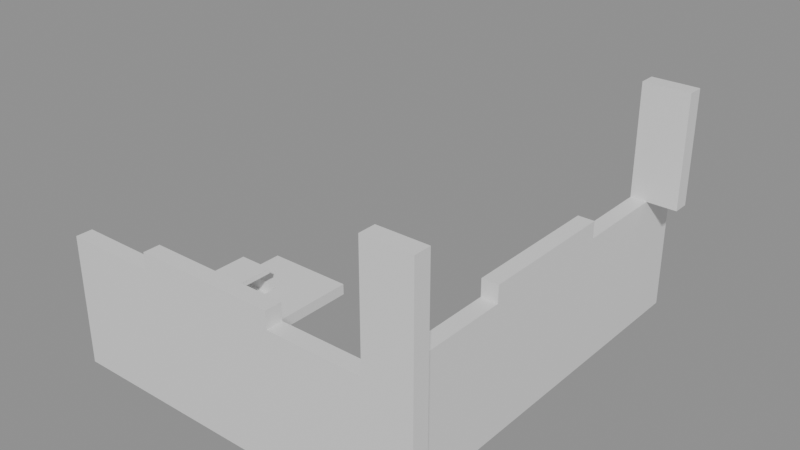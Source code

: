 # Source: building_lego.blend  (saved by Blender 5.0.119; exported with 4.5.12 LTS)
import bpy
from mathutils import Matrix  # noqa: F401  (used for matrix-valued properties, if any)

bpy.ops.wm.read_factory_settings(use_empty=True)
scene = bpy.context.scene
scene.name = 'Scene'

# ---- collections
col_01_paredes_externas = bpy.data.collections.new('01_Paredes_Externas'); scene.collection.children.link(col_01_paredes_externas)
col_03_pisos_escadas = bpy.data.collections.new('03_Pisos_Escadas'); scene.collection.children.link(col_03_pisos_escadas)
col_04_moveis_decoracoes = bpy.data.collections.new('04_Moveis_Decoracoes'); scene.collection.children.link(col_04_moveis_decoracoes)

# ---- materials (node trees are filled in below, after node groups)
mat_mat_parede_externa = bpy.data.materials.new('Mat_Parede_Externa')
mat_mat_pisos = bpy.data.materials.new('Mat_Pisos')
mat_mat_moveis = bpy.data.materials.new('Mat_Moveis')

# ---- material node trees
mat_mat_parede_externa.use_nodes = True; mat_mat_parede_externa.node_tree.nodes.clear()
_N = mat_mat_parede_externa.node_tree.nodes; _L = mat_mat_parede_externa.node_tree.links
n0 = _N.new('ShaderNodeBsdfPrincipled'); n0.name = 'BSDF - Pré-fundamentado'; n0.location = (-200, 100)
n1 = _N.new('ShaderNodeOutputMaterial'); n1.name = 'Saída de material'; n1.location = (200, 100)
_L.new(n0.outputs[0], n1.inputs[0])
n1.is_active_output = True
mat_mat_pisos.use_nodes = True; mat_mat_pisos.node_tree.nodes.clear()
_N = mat_mat_pisos.node_tree.nodes; _L = mat_mat_pisos.node_tree.links
n0 = _N.new('ShaderNodeBsdfPrincipled'); n0.name = 'BSDF - Pré-fundamentado'; n0.location = (-200, 100)
n1 = _N.new('ShaderNodeOutputMaterial'); n1.name = 'Saída de material'; n1.location = (200, 100)
_L.new(n0.outputs[0], n1.inputs[0])
n1.is_active_output = True
mat_mat_moveis.use_nodes = True; mat_mat_moveis.node_tree.nodes.clear()
_N = mat_mat_moveis.node_tree.nodes; _L = mat_mat_moveis.node_tree.links
n0 = _N.new('ShaderNodeBsdfPrincipled'); n0.name = 'BSDF - Pré-fundamentado'; n0.location = (-200, 100)
n1 = _N.new('ShaderNodeOutputMaterial'); n1.name = 'Saída de material'; n1.location = (200, 100)
_L.new(n0.outputs[0], n1.inputs[0])
n1.is_active_output = True

# ---- meshes
me_bloco_stone_wall_1232_3631_z10 = bpy.data.meshes.new('Bloco_stone_wall_1232_3631_z10')
me_bloco_stone_wall_1232_3631_z10.from_pydata([(-0.5, -0.175, -1.2), (0.5, -0.175, -1.2), (0.5, 0.175, -1.2), (-0.5, 0.175, -1.2), (-0.5, -0.175, 1.2), (0.5, -0.175, 1.2), (0.5, 0.175, 1.2), (-0.5, 0.175, 1.2)], [], [(0, 1, 2, 3), (4, 7, 6, 5), (0, 4, 5, 1), (2, 6, 7, 3), (0, 3, 7, 4), (1, 5, 6, 2)])
me_bloco_stone_wall_1232_3631_z10.materials.append(mat_mat_parede_externa)
me_bloco_stone_wall_1232_3631_z10.update()
me_bloco_stone_wall_1232_3631_z30 = bpy.data.meshes.new('Bloco_stone_wall_1232_3631_z30')
me_bloco_stone_wall_1232_3631_z30.from_pydata([(-0.5, -0.175, -0.18), (0.5, -0.175, -0.18), (0.5, 0.175, -0.18), (-0.5, 0.175, -0.18), (-0.5, -0.175, 0.18), (0.5, -0.175, 0.18), (0.5, 0.175, 0.18), (-0.5, 0.175, 0.18)], [], [(0, 1, 2, 3), (4, 7, 6, 5), (0, 4, 5, 1), (2, 6, 7, 3), (0, 3, 7, 4), (1, 5, 6, 2)])
me_bloco_stone_wall_1232_3631_z30.materials.append(mat_mat_parede_externa)
me_bloco_stone_wall_1232_3631_z30.update()
me_bloco_stone_wall_1233_3631_z10 = bpy.data.meshes.new('Bloco_stone_wall_1233_3631_z10')
me_bloco_stone_wall_1233_3631_z10.from_pydata([(-0.5, -0.175, -1.2), (0.5, -0.175, -1.2), (0.5, 0.175, -1.2), (-0.5, 0.175, -1.2), (-0.5, -0.175, 1.2), (0.5, -0.175, 1.2), (0.5, 0.175, 1.2), (-0.5, 0.175, 1.2)], [], [(0, 1, 2, 3), (4, 7, 6, 5), (0, 4, 5, 1), (2, 6, 7, 3), (0, 3, 7, 4), (1, 5, 6, 2)])
me_bloco_stone_wall_1233_3631_z10.materials.append(mat_mat_parede_externa)
me_bloco_stone_wall_1233_3631_z10.update()
me_bloco_stone_wall_1233_3631_z30 = bpy.data.meshes.new('Bloco_stone_wall_1233_3631_z30')
me_bloco_stone_wall_1233_3631_z30.from_pydata([(-0.5, -0.175, -0.18), (0.5, -0.175, -0.18), (0.5, 0.175, -0.18), (-0.5, 0.175, -0.18), (-0.5, -0.175, 0.18), (0.5, -0.175, 0.18), (0.5, 0.175, 0.18), (-0.5, 0.175, 0.18)], [], [(0, 1, 2, 3), (4, 7, 6, 5), (0, 4, 5, 1), (2, 6, 7, 3), (0, 3, 7, 4), (1, 5, 6, 2)])
me_bloco_stone_wall_1233_3631_z30.materials.append(mat_mat_parede_externa)
me_bloco_stone_wall_1233_3631_z30.update()
me_bloco_stone_wall_1234_3631_z10 = bpy.data.meshes.new('Bloco_stone_wall_1234_3631_z10')
me_bloco_stone_wall_1234_3631_z10.from_pydata([(-0.5, -0.175, -1.2), (0.5, -0.175, -1.2), (0.5, 0.175, -1.2), (-0.5, 0.175, -1.2), (-0.5, -0.175, 1.2), (0.5, -0.175, 1.2), (0.5, 0.175, 1.2), (-0.5, 0.175, 1.2)], [], [(0, 1, 2, 3), (4, 7, 6, 5), (0, 4, 5, 1), (2, 6, 7, 3), (0, 3, 7, 4), (1, 5, 6, 2)])
me_bloco_stone_wall_1234_3631_z10.materials.append(mat_mat_parede_externa)
me_bloco_stone_wall_1234_3631_z10.update()
me_bloco_stone_wall_1234_3631_z30 = bpy.data.meshes.new('Bloco_stone_wall_1234_3631_z30')
me_bloco_stone_wall_1234_3631_z30.from_pydata([(-0.5, -0.175, -0.18), (0.5, -0.175, -0.18), (0.5, 0.175, -0.18), (-0.5, 0.175, -0.18), (-0.5, -0.175, 0.18), (0.5, -0.175, 0.18), (0.5, 0.175, 0.18), (-0.5, 0.175, 0.18)], [], [(0, 1, 2, 3), (4, 7, 6, 5), (0, 4, 5, 1), (2, 6, 7, 3), (0, 3, 7, 4), (1, 5, 6, 2)])
me_bloco_stone_wall_1234_3631_z30.materials.append(mat_mat_parede_externa)
me_bloco_stone_wall_1234_3631_z30.update()
me_bloco_stone_arch_1234_3631_z33 = bpy.data.meshes.new('Bloco_stone_arch_1234_3631_z33')
me_bloco_stone_arch_1234_3631_z33.from_pydata([(-0.5, -0.175, -0.18), (0.5, -0.175, -0.18), (0.5, 0.175, -0.18), (-0.5, 0.175, -0.18), (-0.5, -0.175, 0.18), (0.5, -0.175, 0.18), (0.5, 0.175, 0.18), (-0.5, 0.175, 0.18)], [], [(0, 1, 2, 3), (4, 7, 6, 5), (0, 4, 5, 1), (2, 6, 7, 3), (0, 3, 7, 4), (1, 5, 6, 2)])
me_bloco_stone_arch_1234_3631_z33.materials.append(mat_mat_parede_externa)
me_bloco_stone_arch_1234_3631_z33.update()
me_bloco_stone_wall_1235_3631_z10 = bpy.data.meshes.new('Bloco_stone_wall_1235_3631_z10')
me_bloco_stone_wall_1235_3631_z10.from_pydata([(-0.5, -0.175, -1.2), (0.5, -0.175, -1.2), (0.5, 0.175, -1.2), (-0.5, 0.175, -1.2), (-0.5, -0.175, 1.2), (0.5, -0.175, 1.2), (0.5, 0.175, 1.2), (-0.5, 0.175, 1.2)], [], [(0, 1, 2, 3), (4, 7, 6, 5), (0, 4, 5, 1), (2, 6, 7, 3), (0, 3, 7, 4), (1, 5, 6, 2)])
me_bloco_stone_wall_1235_3631_z10.materials.append(mat_mat_parede_externa)
me_bloco_stone_wall_1235_3631_z10.update()
me_bloco_stone_wall_1235_3631_z30 = bpy.data.meshes.new('Bloco_stone_wall_1235_3631_z30')
me_bloco_stone_wall_1235_3631_z30.from_pydata([(-0.5, -0.175, -0.18), (0.5, -0.175, -0.18), (0.5, 0.175, -0.18), (-0.5, 0.175, -0.18), (-0.5, -0.175, 0.18), (0.5, -0.175, 0.18), (0.5, 0.175, 0.18), (-0.5, 0.175, 0.18)], [], [(0, 1, 2, 3), (4, 7, 6, 5), (0, 4, 5, 1), (2, 6, 7, 3), (0, 3, 7, 4), (1, 5, 6, 2)])
me_bloco_stone_wall_1235_3631_z30.materials.append(mat_mat_parede_externa)
me_bloco_stone_wall_1235_3631_z30.update()
me_bloco_stone_wall_1235_3631_z33 = bpy.data.meshes.new('Bloco_stone_wall_1235_3631_z33')
me_bloco_stone_wall_1235_3631_z33.from_pydata([(-0.5, -0.175, -0.18), (0.5, -0.175, -0.18), (0.5, 0.175, -0.18), (-0.5, 0.175, -0.18), (-0.5, -0.175, 0.18), (0.5, -0.175, 0.18), (0.5, 0.175, 0.18), (-0.5, 0.175, 0.18)], [], [(0, 1, 2, 3), (4, 7, 6, 5), (0, 4, 5, 1), (2, 6, 7, 3), (0, 3, 7, 4), (1, 5, 6, 2)])
me_bloco_stone_wall_1235_3631_z33.materials.append(mat_mat_parede_externa)
me_bloco_stone_wall_1235_3631_z33.update()
me_bloco_stone_wall_1236_3631_z10 = bpy.data.meshes.new('Bloco_stone_wall_1236_3631_z10')
me_bloco_stone_wall_1236_3631_z10.from_pydata([(-0.5, -0.175, -1.2), (0.5, -0.175, -1.2), (0.5, 0.175, -1.2), (-0.5, 0.175, -1.2), (-0.5, -0.175, 1.2), (0.5, -0.175, 1.2), (0.5, 0.175, 1.2), (-0.5, 0.175, 1.2)], [], [(0, 1, 2, 3), (4, 7, 6, 5), (0, 4, 5, 1), (2, 6, 7, 3), (0, 3, 7, 4), (1, 5, 6, 2)])
me_bloco_stone_wall_1236_3631_z10.materials.append(mat_mat_parede_externa)
me_bloco_stone_wall_1236_3631_z10.update()
me_bloco_stone_wall_1236_3631_z30 = bpy.data.meshes.new('Bloco_stone_wall_1236_3631_z30')
me_bloco_stone_wall_1236_3631_z30.from_pydata([(-0.5, -0.175, -0.18), (0.5, -0.175, -0.18), (0.5, 0.175, -0.18), (-0.5, 0.175, -0.18), (-0.5, -0.175, 0.18), (0.5, -0.175, 0.18), (0.5, 0.175, 0.18), (-0.5, 0.175, 0.18)], [], [(0, 1, 2, 3), (4, 7, 6, 5), (0, 4, 5, 1), (2, 6, 7, 3), (0, 3, 7, 4), (1, 5, 6, 2)])
me_bloco_stone_wall_1236_3631_z30.materials.append(mat_mat_parede_externa)
me_bloco_stone_wall_1236_3631_z30.update()
me_bloco_stone_arch_1236_3631_z33 = bpy.data.meshes.new('Bloco_stone_arch_1236_3631_z33')
me_bloco_stone_arch_1236_3631_z33.from_pydata([(-0.5, -0.175, -0.18), (0.5, -0.175, -0.18), (0.5, 0.175, -0.18), (-0.5, 0.175, -0.18), (-0.5, -0.175, 0.18), (0.5, -0.175, 0.18), (0.5, 0.175, 0.18), (-0.5, 0.175, 0.18)], [], [(0, 1, 2, 3), (4, 7, 6, 5), (0, 4, 5, 1), (2, 6, 7, 3), (0, 3, 7, 4), (1, 5, 6, 2)])
me_bloco_stone_arch_1236_3631_z33.materials.append(mat_mat_parede_externa)
me_bloco_stone_arch_1236_3631_z33.update()
me_bloco_stone_wall_1237_3631_z10 = bpy.data.meshes.new('Bloco_stone_wall_1237_3631_z10')
me_bloco_stone_wall_1237_3631_z10.from_pydata([(-0.5, -0.175, -1.2), (0.5, -0.175, -1.2), (0.5, 0.175, -1.2), (-0.5, 0.175, -1.2), (-0.5, -0.175, 1.2), (0.5, -0.175, 1.2), (0.5, 0.175, 1.2), (-0.5, 0.175, 1.2)], [], [(0, 1, 2, 3), (4, 7, 6, 5), (0, 4, 5, 1), (2, 6, 7, 3), (0, 3, 7, 4), (1, 5, 6, 2)])
me_bloco_stone_wall_1237_3631_z10.materials.append(mat_mat_parede_externa)
me_bloco_stone_wall_1237_3631_z10.update()
me_bloco_stone_wall_1237_3631_z30 = bpy.data.meshes.new('Bloco_stone_wall_1237_3631_z30')
me_bloco_stone_wall_1237_3631_z30.from_pydata([(-0.5, -0.175, -0.18), (0.5, -0.175, -0.18), (0.5, 0.175, -0.18), (-0.5, 0.175, -0.18), (-0.5, -0.175, 0.18), (0.5, -0.175, 0.18), (0.5, 0.175, 0.18), (-0.5, 0.175, 0.18)], [], [(0, 1, 2, 3), (4, 7, 6, 5), (0, 4, 5, 1), (2, 6, 7, 3), (0, 3, 7, 4), (1, 5, 6, 2)])
me_bloco_stone_wall_1237_3631_z30.materials.append(mat_mat_parede_externa)
me_bloco_stone_wall_1237_3631_z30.update()
me_bloco_stone_wall_1238_3631_z10 = bpy.data.meshes.new('Bloco_stone_wall_1238_3631_z10')
me_bloco_stone_wall_1238_3631_z10.from_pydata([(-0.5, -0.175, -1.2), (0.5, -0.175, -1.2), (0.5, 0.175, -1.2), (-0.5, 0.175, -1.2), (-0.5, -0.175, 1.2), (0.5, -0.175, 1.2), (0.5, 0.175, 1.2), (-0.5, 0.175, 1.2)], [], [(0, 1, 2, 3), (4, 7, 6, 5), (0, 4, 5, 1), (2, 6, 7, 3), (0, 3, 7, 4), (1, 5, 6, 2)])
me_bloco_stone_wall_1238_3631_z10.materials.append(mat_mat_parede_externa)
me_bloco_stone_wall_1238_3631_z10.update()
me_bloco_stone_wall_1238_3631_z30 = bpy.data.meshes.new('Bloco_stone_wall_1238_3631_z30')
me_bloco_stone_wall_1238_3631_z30.from_pydata([(-0.5, -0.175, -0.18), (0.5, -0.175, -0.18), (0.5, 0.175, -0.18), (-0.5, 0.175, -0.18), (-0.5, -0.175, 0.18), (0.5, -0.175, 0.18), (0.5, 0.175, 0.18), (-0.5, 0.175, 0.18)], [], [(0, 1, 2, 3), (4, 7, 6, 5), (0, 4, 5, 1), (2, 6, 7, 3), (0, 3, 7, 4), (1, 5, 6, 2)])
me_bloco_stone_wall_1238_3631_z30.materials.append(mat_mat_parede_externa)
me_bloco_stone_wall_1238_3631_z30.update()
me_bloco_stone_wall_1239_3631_z10 = bpy.data.meshes.new('Bloco_stone_wall_1239_3631_z10')
me_bloco_stone_wall_1239_3631_z10.from_pydata([(-0.5, -0.175, -1.2), (0.5, -0.175, -1.2), (0.5, 0.175, -1.2), (-0.5, 0.175, -1.2), (-0.5, -0.175, 1.2), (0.5, -0.175, 1.2), (0.5, 0.175, 1.2), (-0.5, 0.175, 1.2)], [], [(0, 1, 2, 3), (4, 7, 6, 5), (0, 4, 5, 1), (2, 6, 7, 3), (0, 3, 7, 4), (1, 5, 6, 2)])
me_bloco_stone_wall_1239_3631_z10.materials.append(mat_mat_parede_externa)
me_bloco_stone_wall_1239_3631_z10.update()
me_bloco_stone_wall_1239_3631_z30 = bpy.data.meshes.new('Bloco_stone_wall_1239_3631_z30')
me_bloco_stone_wall_1239_3631_z30.from_pydata([(-0.5, -0.175, -0.18), (0.5, -0.175, -0.18), (0.5, 0.175, -0.18), (-0.5, 0.175, -0.18), (-0.5, -0.175, 0.18), (0.5, -0.175, 0.18), (0.5, 0.175, 0.18), (-0.5, 0.175, 0.18)], [], [(0, 1, 2, 3), (4, 7, 6, 5), (0, 4, 5, 1), (2, 6, 7, 3), (0, 3, 7, 4), (1, 5, 6, 2)])
me_bloco_stone_wall_1239_3631_z30.materials.append(mat_mat_parede_externa)
me_bloco_stone_wall_1239_3631_z30.update()
me_bloco_stone_pillar_1239_3631_z33 = bpy.data.meshes.new('Bloco_stone_pillar_1239_3631_z33')
me_bloco_stone_pillar_1239_3631_z33.from_pydata([(-0.5, -0.175, -1.2), (0.5, -0.175, -1.2), (0.5, 0.175, -1.2), (-0.5, 0.175, -1.2), (-0.5, -0.175, 1.2), (0.5, -0.175, 1.2), (0.5, 0.175, 1.2), (-0.5, 0.175, 1.2)], [], [(0, 1, 2, 3), (4, 7, 6, 5), (0, 4, 5, 1), (2, 6, 7, 3), (0, 3, 7, 4), (1, 5, 6, 2)])
me_bloco_stone_pillar_1239_3631_z33.materials.append(mat_mat_parede_externa)
me_bloco_stone_pillar_1239_3631_z33.update()
me_bloco_stone_pillar_1239_3639_z33 = bpy.data.meshes.new('Bloco_stone_pillar_1239_3639_z33')
me_bloco_stone_pillar_1239_3639_z33.from_pydata([(-0.5, -0.175, -1.2), (0.5, -0.175, -1.2), (0.5, 0.175, -1.2), (-0.5, 0.175, -1.2), (-0.5, -0.175, 1.2), (0.5, -0.175, 1.2), (0.5, 0.175, 1.2), (-0.5, 0.175, 1.2)], [], [(0, 1, 2, 3), (4, 7, 6, 5), (0, 4, 5, 1), (2, 6, 7, 3), (0, 3, 7, 4), (1, 5, 6, 2)])
me_bloco_stone_pillar_1239_3639_z33.materials.append(mat_mat_parede_externa)
me_bloco_stone_pillar_1239_3639_z33.update()
me_bloco_stone_wall_1239_3632_z10 = bpy.data.meshes.new('Bloco_stone_wall_1239_3632_z10')
me_bloco_stone_wall_1239_3632_z10.from_pydata([(-0.175, -0.5, -1.2), (0.175, -0.5, -1.2), (0.175, 0.5, -1.2), (-0.175, 0.5, -1.2), (-0.175, -0.5, 1.2), (0.175, -0.5, 1.2), (0.175, 0.5, 1.2), (-0.175, 0.5, 1.2)], [], [(0, 1, 2, 3), (4, 7, 6, 5), (0, 4, 5, 1), (2, 6, 7, 3), (0, 3, 7, 4), (1, 5, 6, 2)])
me_bloco_stone_wall_1239_3632_z10.materials.append(mat_mat_parede_externa)
me_bloco_stone_wall_1239_3632_z10.update()
me_bloco_stone_wall_1239_3632_z30 = bpy.data.meshes.new('Bloco_stone_wall_1239_3632_z30')
me_bloco_stone_wall_1239_3632_z30.from_pydata([(-0.175, -0.5, -0.18), (0.175, -0.5, -0.18), (0.175, 0.5, -0.18), (-0.175, 0.5, -0.18), (-0.175, -0.5, 0.18), (0.175, -0.5, 0.18), (0.175, 0.5, 0.18), (-0.175, 0.5, 0.18)], [], [(0, 1, 2, 3), (4, 7, 6, 5), (0, 4, 5, 1), (2, 6, 7, 3), (0, 3, 7, 4), (1, 5, 6, 2)])
me_bloco_stone_wall_1239_3632_z30.materials.append(mat_mat_parede_externa)
me_bloco_stone_wall_1239_3632_z30.update()
me_bloco_stone_wall_1239_3633_z10 = bpy.data.meshes.new('Bloco_stone_wall_1239_3633_z10')
me_bloco_stone_wall_1239_3633_z10.from_pydata([(-0.175, -0.5, -1.2), (0.175, -0.5, -1.2), (0.175, 0.5, -1.2), (-0.175, 0.5, -1.2), (-0.175, -0.5, 1.2), (0.175, -0.5, 1.2), (0.175, 0.5, 1.2), (-0.175, 0.5, 1.2)], [], [(0, 1, 2, 3), (4, 7, 6, 5), (0, 4, 5, 1), (2, 6, 7, 3), (0, 3, 7, 4), (1, 5, 6, 2)])
me_bloco_stone_wall_1239_3633_z10.materials.append(mat_mat_parede_externa)
me_bloco_stone_wall_1239_3633_z10.update()
me_bloco_stone_wall_1239_3633_z30 = bpy.data.meshes.new('Bloco_stone_wall_1239_3633_z30')
me_bloco_stone_wall_1239_3633_z30.from_pydata([(-0.175, -0.5, -0.18), (0.175, -0.5, -0.18), (0.175, 0.5, -0.18), (-0.175, 0.5, -0.18), (-0.175, -0.5, 0.18), (0.175, -0.5, 0.18), (0.175, 0.5, 0.18), (-0.175, 0.5, 0.18)], [], [(0, 1, 2, 3), (4, 7, 6, 5), (0, 4, 5, 1), (2, 6, 7, 3), (0, 3, 7, 4), (1, 5, 6, 2)])
me_bloco_stone_wall_1239_3633_z30.materials.append(mat_mat_parede_externa)
me_bloco_stone_wall_1239_3633_z30.update()
me_bloco_stone_wall_1239_3634_z10 = bpy.data.meshes.new('Bloco_stone_wall_1239_3634_z10')
me_bloco_stone_wall_1239_3634_z10.from_pydata([(-0.175, -0.5, -1.2), (0.175, -0.5, -1.2), (0.175, 0.5, -1.2), (-0.175, 0.5, -1.2), (-0.175, -0.5, 1.2), (0.175, -0.5, 1.2), (0.175, 0.5, 1.2), (-0.175, 0.5, 1.2)], [], [(0, 1, 2, 3), (4, 7, 6, 5), (0, 4, 5, 1), (2, 6, 7, 3), (0, 3, 7, 4), (1, 5, 6, 2)])
me_bloco_stone_wall_1239_3634_z10.materials.append(mat_mat_parede_externa)
me_bloco_stone_wall_1239_3634_z10.update()
me_bloco_stone_wall_1239_3634_z30 = bpy.data.meshes.new('Bloco_stone_wall_1239_3634_z30')
me_bloco_stone_wall_1239_3634_z30.from_pydata([(-0.175, -0.5, -0.18), (0.175, -0.5, -0.18), (0.175, 0.5, -0.18), (-0.175, 0.5, -0.18), (-0.175, -0.5, 0.18), (0.175, -0.5, 0.18), (0.175, 0.5, 0.18), (-0.175, 0.5, 0.18)], [], [(0, 1, 2, 3), (4, 7, 6, 5), (0, 4, 5, 1), (2, 6, 7, 3), (0, 3, 7, 4), (1, 5, 6, 2)])
me_bloco_stone_wall_1239_3634_z30.materials.append(mat_mat_parede_externa)
me_bloco_stone_wall_1239_3634_z30.update()
me_bloco_stone_arch_1239_3634_z33 = bpy.data.meshes.new('Bloco_stone_arch_1239_3634_z33')
me_bloco_stone_arch_1239_3634_z33.from_pydata([(-0.175, -0.5, -0.18), (0.175, -0.5, -0.18), (0.175, 0.5, -0.18), (-0.175, 0.5, -0.18), (-0.175, -0.5, 0.18), (0.175, -0.5, 0.18), (0.175, 0.5, 0.18), (-0.175, 0.5, 0.18)], [], [(0, 1, 2, 3), (4, 7, 6, 5), (0, 4, 5, 1), (2, 6, 7, 3), (0, 3, 7, 4), (1, 5, 6, 2)])
me_bloco_stone_arch_1239_3634_z33.materials.append(mat_mat_parede_externa)
me_bloco_stone_arch_1239_3634_z33.update()
me_bloco_stone_wall_1239_3635_z10 = bpy.data.meshes.new('Bloco_stone_wall_1239_3635_z10')
me_bloco_stone_wall_1239_3635_z10.from_pydata([(-0.175, -0.5, -1.2), (0.175, -0.5, -1.2), (0.175, 0.5, -1.2), (-0.175, 0.5, -1.2), (-0.175, -0.5, 1.2), (0.175, -0.5, 1.2), (0.175, 0.5, 1.2), (-0.175, 0.5, 1.2)], [], [(0, 1, 2, 3), (4, 7, 6, 5), (0, 4, 5, 1), (2, 6, 7, 3), (0, 3, 7, 4), (1, 5, 6, 2)])
me_bloco_stone_wall_1239_3635_z10.materials.append(mat_mat_parede_externa)
me_bloco_stone_wall_1239_3635_z10.update()
me_bloco_stone_wall_1239_3635_z30 = bpy.data.meshes.new('Bloco_stone_wall_1239_3635_z30')
me_bloco_stone_wall_1239_3635_z30.from_pydata([(-0.175, -0.5, -0.18), (0.175, -0.5, -0.18), (0.175, 0.5, -0.18), (-0.175, 0.5, -0.18), (-0.175, -0.5, 0.18), (0.175, -0.5, 0.18), (0.175, 0.5, 0.18), (-0.175, 0.5, 0.18)], [], [(0, 1, 2, 3), (4, 7, 6, 5), (0, 4, 5, 1), (2, 6, 7, 3), (0, 3, 7, 4), (1, 5, 6, 2)])
me_bloco_stone_wall_1239_3635_z30.materials.append(mat_mat_parede_externa)
me_bloco_stone_wall_1239_3635_z30.update()
me_bloco_stone_wall_1239_3635_z33 = bpy.data.meshes.new('Bloco_stone_wall_1239_3635_z33')
me_bloco_stone_wall_1239_3635_z33.from_pydata([(-0.175, -0.5, -0.18), (0.175, -0.5, -0.18), (0.175, 0.5, -0.18), (-0.175, 0.5, -0.18), (-0.175, -0.5, 0.18), (0.175, -0.5, 0.18), (0.175, 0.5, 0.18), (-0.175, 0.5, 0.18)], [], [(0, 1, 2, 3), (4, 7, 6, 5), (0, 4, 5, 1), (2, 6, 7, 3), (0, 3, 7, 4), (1, 5, 6, 2)])
me_bloco_stone_wall_1239_3635_z33.materials.append(mat_mat_parede_externa)
me_bloco_stone_wall_1239_3635_z33.update()
me_bloco_stone_wall_1239_3636_z10 = bpy.data.meshes.new('Bloco_stone_wall_1239_3636_z10')
me_bloco_stone_wall_1239_3636_z10.from_pydata([(-0.175, -0.5, -1.2), (0.175, -0.5, -1.2), (0.175, 0.5, -1.2), (-0.175, 0.5, -1.2), (-0.175, -0.5, 1.2), (0.175, -0.5, 1.2), (0.175, 0.5, 1.2), (-0.175, 0.5, 1.2)], [], [(0, 1, 2, 3), (4, 7, 6, 5), (0, 4, 5, 1), (2, 6, 7, 3), (0, 3, 7, 4), (1, 5, 6, 2)])
me_bloco_stone_wall_1239_3636_z10.materials.append(mat_mat_parede_externa)
me_bloco_stone_wall_1239_3636_z10.update()
me_bloco_stone_wall_1239_3636_z30 = bpy.data.meshes.new('Bloco_stone_wall_1239_3636_z30')
me_bloco_stone_wall_1239_3636_z30.from_pydata([(-0.175, -0.5, -0.18), (0.175, -0.5, -0.18), (0.175, 0.5, -0.18), (-0.175, 0.5, -0.18), (-0.175, -0.5, 0.18), (0.175, -0.5, 0.18), (0.175, 0.5, 0.18), (-0.175, 0.5, 0.18)], [], [(0, 1, 2, 3), (4, 7, 6, 5), (0, 4, 5, 1), (2, 6, 7, 3), (0, 3, 7, 4), (1, 5, 6, 2)])
me_bloco_stone_wall_1239_3636_z30.materials.append(mat_mat_parede_externa)
me_bloco_stone_wall_1239_3636_z30.update()
me_bloco_stone_arch_1239_3636_z33 = bpy.data.meshes.new('Bloco_stone_arch_1239_3636_z33')
me_bloco_stone_arch_1239_3636_z33.from_pydata([(-0.175, -0.5, -0.18), (0.175, -0.5, -0.18), (0.175, 0.5, -0.18), (-0.175, 0.5, -0.18), (-0.175, -0.5, 0.18), (0.175, -0.5, 0.18), (0.175, 0.5, 0.18), (-0.175, 0.5, 0.18)], [], [(0, 1, 2, 3), (4, 7, 6, 5), (0, 4, 5, 1), (2, 6, 7, 3), (0, 3, 7, 4), (1, 5, 6, 2)])
me_bloco_stone_arch_1239_3636_z33.materials.append(mat_mat_parede_externa)
me_bloco_stone_arch_1239_3636_z33.update()
me_bloco_stone_wall_1239_3637_z10 = bpy.data.meshes.new('Bloco_stone_wall_1239_3637_z10')
me_bloco_stone_wall_1239_3637_z10.from_pydata([(-0.175, -0.5, -1.2), (0.175, -0.5, -1.2), (0.175, 0.5, -1.2), (-0.175, 0.5, -1.2), (-0.175, -0.5, 1.2), (0.175, -0.5, 1.2), (0.175, 0.5, 1.2), (-0.175, 0.5, 1.2)], [], [(0, 1, 2, 3), (4, 7, 6, 5), (0, 4, 5, 1), (2, 6, 7, 3), (0, 3, 7, 4), (1, 5, 6, 2)])
me_bloco_stone_wall_1239_3637_z10.materials.append(mat_mat_parede_externa)
me_bloco_stone_wall_1239_3637_z10.update()
me_bloco_stone_wall_1239_3637_z30 = bpy.data.meshes.new('Bloco_stone_wall_1239_3637_z30')
me_bloco_stone_wall_1239_3637_z30.from_pydata([(-0.175, -0.5, -0.18), (0.175, -0.5, -0.18), (0.175, 0.5, -0.18), (-0.175, 0.5, -0.18), (-0.175, -0.5, 0.18), (0.175, -0.5, 0.18), (0.175, 0.5, 0.18), (-0.175, 0.5, 0.18)], [], [(0, 1, 2, 3), (4, 7, 6, 5), (0, 4, 5, 1), (2, 6, 7, 3), (0, 3, 7, 4), (1, 5, 6, 2)])
me_bloco_stone_wall_1239_3637_z30.materials.append(mat_mat_parede_externa)
me_bloco_stone_wall_1239_3637_z30.update()
me_bloco_stone_wall_1239_3638_z10 = bpy.data.meshes.new('Bloco_stone_wall_1239_3638_z10')
me_bloco_stone_wall_1239_3638_z10.from_pydata([(-0.175, -0.5, -1.2), (0.175, -0.5, -1.2), (0.175, 0.5, -1.2), (-0.175, 0.5, -1.2), (-0.175, -0.5, 1.2), (0.175, -0.5, 1.2), (0.175, 0.5, 1.2), (-0.175, 0.5, 1.2)], [], [(0, 1, 2, 3), (4, 7, 6, 5), (0, 4, 5, 1), (2, 6, 7, 3), (0, 3, 7, 4), (1, 5, 6, 2)])
me_bloco_stone_wall_1239_3638_z10.materials.append(mat_mat_parede_externa)
me_bloco_stone_wall_1239_3638_z10.update()
me_bloco_stone_wall_1239_3638_z30 = bpy.data.meshes.new('Bloco_stone_wall_1239_3638_z30')
me_bloco_stone_wall_1239_3638_z30.from_pydata([(-0.175, -0.5, -0.18), (0.175, -0.5, -0.18), (0.175, 0.5, -0.18), (-0.175, 0.5, -0.18), (-0.175, -0.5, 0.18), (0.175, -0.5, 0.18), (0.175, 0.5, 0.18), (-0.175, 0.5, 0.18)], [], [(0, 1, 2, 3), (4, 7, 6, 5), (0, 4, 5, 1), (2, 6, 7, 3), (0, 3, 7, 4), (1, 5, 6, 2)])
me_bloco_stone_wall_1239_3638_z30.materials.append(mat_mat_parede_externa)
me_bloco_stone_wall_1239_3638_z30.update()
me_bloco_stone_wall_1239_3639_z10 = bpy.data.meshes.new('Bloco_stone_wall_1239_3639_z10')
me_bloco_stone_wall_1239_3639_z10.from_pydata([(-0.175, -0.5, -1.2), (0.175, -0.5, -1.2), (0.175, 0.5, -1.2), (-0.175, 0.5, -1.2), (-0.175, -0.5, 1.2), (0.175, -0.5, 1.2), (0.175, 0.5, 1.2), (-0.175, 0.5, 1.2)], [], [(0, 1, 2, 3), (4, 7, 6, 5), (0, 4, 5, 1), (2, 6, 7, 3), (0, 3, 7, 4), (1, 5, 6, 2)])
me_bloco_stone_wall_1239_3639_z10.materials.append(mat_mat_parede_externa)
me_bloco_stone_wall_1239_3639_z10.update()
me_bloco_stone_wall_1239_3639_z30 = bpy.data.meshes.new('Bloco_stone_wall_1239_3639_z30')
me_bloco_stone_wall_1239_3639_z30.from_pydata([(-0.175, -0.5, -0.18), (0.175, -0.5, -0.18), (0.175, 0.5, -0.18), (-0.175, 0.5, -0.18), (-0.175, -0.5, 0.18), (0.175, -0.5, 0.18), (0.175, 0.5, 0.18), (-0.175, 0.5, 0.18)], [], [(0, 1, 2, 3), (4, 7, 6, 5), (0, 4, 5, 1), (2, 6, 7, 3), (0, 3, 7, 4), (1, 5, 6, 2)])
me_bloco_stone_wall_1239_3639_z30.materials.append(mat_mat_parede_externa)
me_bloco_stone_wall_1239_3639_z30.update()
me_piso_stone_1232_3633_z10 = bpy.data.meshes.new('Piso_stone_1232_3633_z10')
me_piso_stone_1232_3633_z10.from_pydata([(-0.5, -0.5, -0.05), (0.5, -0.5, -0.05), (0.5, 0.5, -0.05), (-0.5, 0.5, -0.05), (-0.5, -0.5, 0.05), (0.5, -0.5, 0.05), (0.5, 0.5, 0.05), (-0.5, 0.5, 0.05)], [], [(0, 1, 2, 3), (4, 7, 6, 5), (0, 4, 5, 1), (2, 6, 7, 3), (0, 3, 7, 4), (1, 5, 6, 2)])
me_piso_stone_1232_3633_z10.materials.append(mat_mat_pisos)
me_piso_stone_1232_3633_z10.update()
me_piso_stone_1232_3634_z10 = bpy.data.meshes.new('Piso_stone_1232_3634_z10')
me_piso_stone_1232_3634_z10.from_pydata([(-0.5, -0.5, -0.05), (0.5, -0.5, -0.05), (0.5, 0.5, -0.05), (-0.5, 0.5, -0.05), (-0.5, -0.5, 0.05), (0.5, -0.5, 0.05), (0.5, 0.5, 0.05), (-0.5, 0.5, 0.05)], [], [(0, 1, 2, 3), (4, 7, 6, 5), (0, 4, 5, 1), (2, 6, 7, 3), (0, 3, 7, 4), (1, 5, 6, 2)])
me_piso_stone_1232_3634_z10.materials.append(mat_mat_pisos)
me_piso_stone_1232_3634_z10.update()
me_degrau_1232_3632_z10 = bpy.data.meshes.new('Degrau_1232_3632_z10')
me_degrau_1232_3632_z10.from_pydata([(-0.5, -0.5, -0.125), (0.5, -0.5, -0.125), (0.5, 0.5, -0.125), (-0.5, 0.5, -0.125), (-0.5, -0.5, 0.125), (0.5, -0.5, 0.125), (0.5, 0.5, 0.125), (-0.5, 0.5, 0.125)], [], [(0, 1, 2, 3), (4, 7, 6, 5), (0, 4, 5, 1), (2, 6, 7, 3), (0, 3, 7, 4), (1, 5, 6, 2)])
me_degrau_1232_3632_z10.materials.append(mat_mat_pisos)
me_degrau_1232_3632_z10.update()
me_degrau_1233_3632_z10 = bpy.data.meshes.new('Degrau_1233_3632_z10')
me_degrau_1233_3632_z10.from_pydata([(-0.5, -0.5, -0.125), (0.5, -0.5, -0.125), (0.5, 0.5, -0.125), (-0.5, 0.5, -0.125), (-0.5, -0.5, 0.125), (0.5, -0.5, 0.125), (0.5, 0.5, 0.125), (-0.5, 0.5, 0.125)], [], [(0, 1, 2, 3), (4, 7, 6, 5), (0, 4, 5, 1), (2, 6, 7, 3), (0, 3, 7, 4), (1, 5, 6, 2)])
me_degrau_1233_3632_z10.materials.append(mat_mat_pisos)
me_degrau_1233_3632_z10.update()
me_degrau_1233_3633_z10 = bpy.data.meshes.new('Degrau_1233_3633_z10')
me_degrau_1233_3633_z10.from_pydata([(-0.5, -0.5, -0.125), (0.5, -0.5, -0.125), (0.5, 0.5, -0.125), (-0.5, 0.5, -0.125), (-0.5, -0.5, 0.125), (0.5, -0.5, 0.125), (0.5, 0.5, 0.125), (-0.5, 0.5, 0.125)], [], [(0, 1, 2, 3), (4, 7, 6, 5), (0, 4, 5, 1), (2, 6, 7, 3), (0, 3, 7, 4), (1, 5, 6, 2)])
me_degrau_1233_3633_z10.materials.append(mat_mat_pisos)
me_degrau_1233_3633_z10.update()
me_degrau_1233_3634_z10 = bpy.data.meshes.new('Degrau_1233_3634_z10')
me_degrau_1233_3634_z10.from_pydata([(-0.5, -0.5, -0.125), (0.5, -0.5, -0.125), (0.5, 0.5, -0.125), (-0.5, 0.5, -0.125), (-0.5, -0.5, 0.125), (0.5, -0.5, 0.125), (0.5, 0.5, 0.125), (-0.5, 0.5, 0.125)], [], [(0, 1, 2, 3), (4, 7, 6, 5), (0, 4, 5, 1), (2, 6, 7, 3), (0, 3, 7, 4), (1, 5, 6, 2)])
me_degrau_1233_3634_z10.materials.append(mat_mat_pisos)
me_degrau_1233_3634_z10.update()
me_degrau_1232_3635_z10 = bpy.data.meshes.new('Degrau_1232_3635_z10')
me_degrau_1232_3635_z10.from_pydata([(-0.5, -0.5, -0.125), (0.5, -0.5, -0.125), (0.5, 0.5, -0.125), (-0.5, 0.5, -0.125), (-0.5, -0.5, 0.125), (0.5, -0.5, 0.125), (0.5, 0.5, 0.125), (-0.5, 0.5, 0.125)], [], [(0, 1, 2, 3), (4, 7, 6, 5), (0, 4, 5, 1), (2, 6, 7, 3), (0, 3, 7, 4), (1, 5, 6, 2)])
me_degrau_1232_3635_z10.materials.append(mat_mat_pisos)
me_degrau_1232_3635_z10.update()
me_degrau_1233_3635_z10 = bpy.data.meshes.new('Degrau_1233_3635_z10')
me_degrau_1233_3635_z10.from_pydata([(-0.5, -0.5, -0.125), (0.5, -0.5, -0.125), (0.5, 0.5, -0.125), (-0.5, 0.5, -0.125), (-0.5, -0.5, 0.125), (0.5, -0.5, 0.125), (0.5, 0.5, 0.125), (-0.5, 0.5, 0.125)], [], [(0, 1, 2, 3), (4, 7, 6, 5), (0, 4, 5, 1), (2, 6, 7, 3), (0, 3, 7, 4), (1, 5, 6, 2)])
me_degrau_1233_3635_z10.materials.append(mat_mat_pisos)
me_degrau_1233_3635_z10.update()
me_movel_humility_1232_3633_z15 = bpy.data.meshes.new('Movel_humility_1232_3633_z15')
me_movel_humility_1232_3633_z15.from_pydata([(-0.4, -0.4, -0.06), (0.4, -0.4, -0.06), (0.4, 0.4, -0.06), (-0.4, 0.4, -0.06), (-0.4, -0.4, 0.06), (0.4, -0.4, 0.06), (0.4, 0.4, 0.06), (-0.4, 0.4, 0.06)], [], [(0, 1, 2, 3), (4, 7, 6, 5), (0, 4, 5, 1), (2, 6, 7, 3), (0, 3, 7, 4), (1, 5, 6, 2)])
me_movel_humility_1232_3633_z15.materials.append(mat_mat_moveis)
me_movel_humility_1232_3633_z15.update()
me_movel_humility_1232_3634_z15 = bpy.data.meshes.new('Movel_humility_1232_3634_z15')
me_movel_humility_1232_3634_z15.from_pydata([(-0.4, -0.4, -0.06), (0.4, -0.4, -0.06), (0.4, 0.4, -0.06), (-0.4, 0.4, -0.06), (-0.4, -0.4, 0.06), (0.4, -0.4, 0.06), (0.4, 0.4, 0.06), (-0.4, 0.4, 0.06)], [], [(0, 1, 2, 3), (4, 7, 6, 5), (0, 4, 5, 1), (2, 6, 7, 3), (0, 3, 7, 4), (1, 5, 6, 2)])
me_movel_humility_1232_3634_z15.materials.append(mat_mat_moveis)
me_movel_humility_1232_3634_z15.update()

# ---- objects
ob_parede_externa_norte_y3631_x1232_1239 = bpy.data.objects.new('Parede_Externa_Norte_Y3631_X1232_1239', None)
ob_bloco_stone_wall_1232_3631_z10 = bpy.data.objects.new('Bloco_stone_wall_1232_3631_z10', me_bloco_stone_wall_1232_3631_z10)
ob_bloco_stone_wall_1232_3631_z30 = bpy.data.objects.new('Bloco_stone_wall_1232_3631_z30', me_bloco_stone_wall_1232_3631_z30)
ob_bloco_stone_wall_1233_3631_z10 = bpy.data.objects.new('Bloco_stone_wall_1233_3631_z10', me_bloco_stone_wall_1233_3631_z10)
ob_bloco_stone_wall_1233_3631_z30 = bpy.data.objects.new('Bloco_stone_wall_1233_3631_z30', me_bloco_stone_wall_1233_3631_z30)
ob_bloco_stone_wall_1234_3631_z10 = bpy.data.objects.new('Bloco_stone_wall_1234_3631_z10', me_bloco_stone_wall_1234_3631_z10)
ob_bloco_stone_wall_1234_3631_z30 = bpy.data.objects.new('Bloco_stone_wall_1234_3631_z30', me_bloco_stone_wall_1234_3631_z30)
ob_bloco_stone_arch_1234_3631_z33 = bpy.data.objects.new('Bloco_stone_arch_1234_3631_z33', me_bloco_stone_arch_1234_3631_z33)
ob_bloco_stone_wall_1235_3631_z10 = bpy.data.objects.new('Bloco_stone_wall_1235_3631_z10', me_bloco_stone_wall_1235_3631_z10)
ob_bloco_stone_wall_1235_3631_z30 = bpy.data.objects.new('Bloco_stone_wall_1235_3631_z30', me_bloco_stone_wall_1235_3631_z30)
ob_bloco_stone_wall_1235_3631_z33 = bpy.data.objects.new('Bloco_stone_wall_1235_3631_z33', me_bloco_stone_wall_1235_3631_z33)
ob_bloco_stone_wall_1236_3631_z10 = bpy.data.objects.new('Bloco_stone_wall_1236_3631_z10', me_bloco_stone_wall_1236_3631_z10)
ob_bloco_stone_wall_1236_3631_z30 = bpy.data.objects.new('Bloco_stone_wall_1236_3631_z30', me_bloco_stone_wall_1236_3631_z30)
ob_bloco_stone_arch_1236_3631_z33 = bpy.data.objects.new('Bloco_stone_arch_1236_3631_z33', me_bloco_stone_arch_1236_3631_z33)
ob_bloco_stone_wall_1237_3631_z10 = bpy.data.objects.new('Bloco_stone_wall_1237_3631_z10', me_bloco_stone_wall_1237_3631_z10)
ob_bloco_stone_wall_1237_3631_z30 = bpy.data.objects.new('Bloco_stone_wall_1237_3631_z30', me_bloco_stone_wall_1237_3631_z30)
ob_bloco_stone_wall_1238_3631_z10 = bpy.data.objects.new('Bloco_stone_wall_1238_3631_z10', me_bloco_stone_wall_1238_3631_z10)
ob_bloco_stone_wall_1238_3631_z30 = bpy.data.objects.new('Bloco_stone_wall_1238_3631_z30', me_bloco_stone_wall_1238_3631_z30)
ob_bloco_stone_wall_1239_3631_z10 = bpy.data.objects.new('Bloco_stone_wall_1239_3631_z10', me_bloco_stone_wall_1239_3631_z10)
ob_bloco_stone_wall_1239_3631_z30 = bpy.data.objects.new('Bloco_stone_wall_1239_3631_z30', me_bloco_stone_wall_1239_3631_z30)
ob_bloco_stone_pillar_1239_3631_z33 = bpy.data.objects.new('Bloco_stone_pillar_1239_3631_z33', me_bloco_stone_pillar_1239_3631_z33)
ob_parede_externa_sul_y3639_x1239_1239 = bpy.data.objects.new('Parede_Externa_Sul_Y3639_X1239_1239', None)
ob_bloco_stone_pillar_1239_3639_z33 = bpy.data.objects.new('Bloco_stone_pillar_1239_3639_z33', me_bloco_stone_pillar_1239_3639_z33)
ob_parede_externa_leste_x1239_y3632_3639 = bpy.data.objects.new('Parede_Externa_Leste_X1239_Y3632_3639', None)
ob_bloco_stone_wall_1239_3632_z10 = bpy.data.objects.new('Bloco_stone_wall_1239_3632_z10', me_bloco_stone_wall_1239_3632_z10)
ob_bloco_stone_wall_1239_3632_z30 = bpy.data.objects.new('Bloco_stone_wall_1239_3632_z30', me_bloco_stone_wall_1239_3632_z30)
ob_bloco_stone_wall_1239_3633_z10 = bpy.data.objects.new('Bloco_stone_wall_1239_3633_z10', me_bloco_stone_wall_1239_3633_z10)
ob_bloco_stone_wall_1239_3633_z30 = bpy.data.objects.new('Bloco_stone_wall_1239_3633_z30', me_bloco_stone_wall_1239_3633_z30)
ob_bloco_stone_wall_1239_3634_z10 = bpy.data.objects.new('Bloco_stone_wall_1239_3634_z10', me_bloco_stone_wall_1239_3634_z10)
ob_bloco_stone_wall_1239_3634_z30 = bpy.data.objects.new('Bloco_stone_wall_1239_3634_z30', me_bloco_stone_wall_1239_3634_z30)
ob_bloco_stone_arch_1239_3634_z33 = bpy.data.objects.new('Bloco_stone_arch_1239_3634_z33', me_bloco_stone_arch_1239_3634_z33)
ob_bloco_stone_wall_1239_3635_z10 = bpy.data.objects.new('Bloco_stone_wall_1239_3635_z10', me_bloco_stone_wall_1239_3635_z10)
ob_bloco_stone_wall_1239_3635_z30 = bpy.data.objects.new('Bloco_stone_wall_1239_3635_z30', me_bloco_stone_wall_1239_3635_z30)
ob_bloco_stone_wall_1239_3635_z33 = bpy.data.objects.new('Bloco_stone_wall_1239_3635_z33', me_bloco_stone_wall_1239_3635_z33)
ob_bloco_stone_wall_1239_3636_z10 = bpy.data.objects.new('Bloco_stone_wall_1239_3636_z10', me_bloco_stone_wall_1239_3636_z10)
ob_bloco_stone_wall_1239_3636_z30 = bpy.data.objects.new('Bloco_stone_wall_1239_3636_z30', me_bloco_stone_wall_1239_3636_z30)
ob_bloco_stone_arch_1239_3636_z33 = bpy.data.objects.new('Bloco_stone_arch_1239_3636_z33', me_bloco_stone_arch_1239_3636_z33)
ob_bloco_stone_wall_1239_3637_z10 = bpy.data.objects.new('Bloco_stone_wall_1239_3637_z10', me_bloco_stone_wall_1239_3637_z10)
ob_bloco_stone_wall_1239_3637_z30 = bpy.data.objects.new('Bloco_stone_wall_1239_3637_z30', me_bloco_stone_wall_1239_3637_z30)
ob_bloco_stone_wall_1239_3638_z10 = bpy.data.objects.new('Bloco_stone_wall_1239_3638_z10', me_bloco_stone_wall_1239_3638_z10)
ob_bloco_stone_wall_1239_3638_z30 = bpy.data.objects.new('Bloco_stone_wall_1239_3638_z30', me_bloco_stone_wall_1239_3638_z30)
ob_bloco_stone_wall_1239_3639_z10 = bpy.data.objects.new('Bloco_stone_wall_1239_3639_z10', me_bloco_stone_wall_1239_3639_z10)
ob_bloco_stone_wall_1239_3639_z30 = bpy.data.objects.new('Bloco_stone_wall_1239_3639_z30', me_bloco_stone_wall_1239_3639_z30)
ob_pisos_lajes = bpy.data.objects.new('Pisos_Lajes', None)
ob_piso_stone_1232_3633_z10 = bpy.data.objects.new('Piso_stone_1232_3633_z10', me_piso_stone_1232_3633_z10)
ob_piso_stone_1232_3634_z10 = bpy.data.objects.new('Piso_stone_1232_3634_z10', me_piso_stone_1232_3634_z10)
ob_escadas_corrim_os = bpy.data.objects.new('Escadas_Corrimãos', None)
ob_degrau_1232_3632_z10 = bpy.data.objects.new('Degrau_1232_3632_z10', me_degrau_1232_3632_z10)
ob_degrau_1233_3632_z10 = bpy.data.objects.new('Degrau_1233_3632_z10', me_degrau_1233_3632_z10)
ob_degrau_1233_3633_z10 = bpy.data.objects.new('Degrau_1233_3633_z10', me_degrau_1233_3633_z10)
ob_degrau_1233_3634_z10 = bpy.data.objects.new('Degrau_1233_3634_z10', me_degrau_1233_3634_z10)
ob_degrau_1232_3635_z10 = bpy.data.objects.new('Degrau_1232_3635_z10', me_degrau_1232_3635_z10)
ob_degrau_1233_3635_z10 = bpy.data.objects.new('Degrau_1233_3635_z10', me_degrau_1233_3635_z10)
ob_moveis_decoracoes = bpy.data.objects.new('Moveis_Decoracoes', None)
ob_movel_humility_1232_3633_z15 = bpy.data.objects.new('Movel_humility_1232_3633_z15', me_movel_humility_1232_3633_z15)
ob_movel_humility_1232_3634_z15 = bpy.data.objects.new('Movel_humility_1232_3634_z15', me_movel_humility_1232_3634_z15)

# ---- transforms, parenting, visibility, modifiers, constraints
ob_parede_externa_norte_y3631_x1232_1239.location = (0.0, -4.0, 0.0)
ob_parede_externa_norte_y3631_x1232_1239.empty_display_type = 'CUBE'
ob_bloco_stone_wall_1232_3631_z10.parent = ob_parede_externa_norte_y3631_x1232_1239
ob_bloco_stone_wall_1232_3631_z10.matrix_parent_inverse = Matrix(((1.0, -0.0, 0.0, -0.0), (-0.0, 1.0, -0.0, 4.0), (0.0, -0.0, 1.0, -0.0), (-0.0, 0.0, -0.0, 1.0)))
ob_bloco_stone_wall_1232_3631_z10.location = (-3.5, -4.325, 1.2)
ob_bloco_stone_wall_1232_3631_z30.parent = ob_parede_externa_norte_y3631_x1232_1239
ob_bloco_stone_wall_1232_3631_z30.matrix_parent_inverse = Matrix(((1.0, -0.0, 0.0, -0.0), (-0.0, 1.0, -0.0, 4.0), (0.0, -0.0, 1.0, -0.0), (-0.0, 0.0, -0.0, 1.0)))
ob_bloco_stone_wall_1232_3631_z30.location = (-3.5, -4.325, 2.58)
ob_bloco_stone_wall_1233_3631_z10.parent = ob_parede_externa_norte_y3631_x1232_1239
ob_bloco_stone_wall_1233_3631_z10.matrix_parent_inverse = Matrix(((1.0, -0.0, 0.0, -0.0), (-0.0, 1.0, -0.0, 4.0), (0.0, -0.0, 1.0, -0.0), (-0.0, 0.0, -0.0, 1.0)))
ob_bloco_stone_wall_1233_3631_z10.location = (-2.5, -4.325, 1.2)
ob_bloco_stone_wall_1233_3631_z30.parent = ob_parede_externa_norte_y3631_x1232_1239
ob_bloco_stone_wall_1233_3631_z30.matrix_parent_inverse = Matrix(((1.0, -0.0, 0.0, -0.0), (-0.0, 1.0, -0.0, 4.0), (0.0, -0.0, 1.0, -0.0), (-0.0, 0.0, -0.0, 1.0)))
ob_bloco_stone_wall_1233_3631_z30.location = (-2.5, -4.325, 2.58)
ob_bloco_stone_wall_1234_3631_z10.parent = ob_parede_externa_norte_y3631_x1232_1239
ob_bloco_stone_wall_1234_3631_z10.matrix_parent_inverse = Matrix(((1.0, -0.0, 0.0, -0.0), (-0.0, 1.0, -0.0, 4.0), (0.0, -0.0, 1.0, -0.0), (-0.0, 0.0, -0.0, 1.0)))
ob_bloco_stone_wall_1234_3631_z10.location = (-1.5, -4.325, 1.2)
ob_bloco_stone_wall_1234_3631_z30.parent = ob_parede_externa_norte_y3631_x1232_1239
ob_bloco_stone_wall_1234_3631_z30.matrix_parent_inverse = Matrix(((1.0, -0.0, 0.0, -0.0), (-0.0, 1.0, -0.0, 4.0), (0.0, -0.0, 1.0, -0.0), (-0.0, 0.0, -0.0, 1.0)))
ob_bloco_stone_wall_1234_3631_z30.location = (-1.5, -4.325, 2.58)
ob_bloco_stone_arch_1234_3631_z33.parent = ob_parede_externa_norte_y3631_x1232_1239
ob_bloco_stone_arch_1234_3631_z33.matrix_parent_inverse = Matrix(((1.0, -0.0, 0.0, -0.0), (-0.0, 1.0, -0.0, 4.0), (0.0, -0.0, 1.0, -0.0), (-0.0, 0.0, -0.0, 1.0)))
ob_bloco_stone_arch_1234_3631_z33.location = (-1.5, -4.325, 2.94)
ob_bloco_stone_wall_1235_3631_z10.parent = ob_parede_externa_norte_y3631_x1232_1239
ob_bloco_stone_wall_1235_3631_z10.matrix_parent_inverse = Matrix(((1.0, -0.0, 0.0, -0.0), (-0.0, 1.0, -0.0, 4.0), (0.0, -0.0, 1.0, -0.0), (-0.0, 0.0, -0.0, 1.0)))
ob_bloco_stone_wall_1235_3631_z10.location = (-0.5, -4.325, 1.2)
ob_bloco_stone_wall_1235_3631_z30.parent = ob_parede_externa_norte_y3631_x1232_1239
ob_bloco_stone_wall_1235_3631_z30.matrix_parent_inverse = Matrix(((1.0, -0.0, 0.0, -0.0), (-0.0, 1.0, -0.0, 4.0), (0.0, -0.0, 1.0, -0.0), (-0.0, 0.0, -0.0, 1.0)))
ob_bloco_stone_wall_1235_3631_z30.location = (-0.5, -4.325, 2.58)
ob_bloco_stone_wall_1235_3631_z33.parent = ob_parede_externa_norte_y3631_x1232_1239
ob_bloco_stone_wall_1235_3631_z33.matrix_parent_inverse = Matrix(((1.0, -0.0, 0.0, -0.0), (-0.0, 1.0, -0.0, 4.0), (0.0, -0.0, 1.0, -0.0), (-0.0, 0.0, -0.0, 1.0)))
ob_bloco_stone_wall_1235_3631_z33.location = (-0.5, -4.325, 2.94)
ob_bloco_stone_wall_1236_3631_z10.parent = ob_parede_externa_norte_y3631_x1232_1239
ob_bloco_stone_wall_1236_3631_z10.matrix_parent_inverse = Matrix(((1.0, -0.0, 0.0, -0.0), (-0.0, 1.0, -0.0, 4.0), (0.0, -0.0, 1.0, -0.0), (-0.0, 0.0, -0.0, 1.0)))
ob_bloco_stone_wall_1236_3631_z10.location = (0.5, -4.325, 1.2)
ob_bloco_stone_wall_1236_3631_z30.parent = ob_parede_externa_norte_y3631_x1232_1239
ob_bloco_stone_wall_1236_3631_z30.matrix_parent_inverse = Matrix(((1.0, -0.0, 0.0, -0.0), (-0.0, 1.0, -0.0, 4.0), (0.0, -0.0, 1.0, -0.0), (-0.0, 0.0, -0.0, 1.0)))
ob_bloco_stone_wall_1236_3631_z30.location = (0.5, -4.325, 2.58)
ob_bloco_stone_arch_1236_3631_z33.parent = ob_parede_externa_norte_y3631_x1232_1239
ob_bloco_stone_arch_1236_3631_z33.matrix_parent_inverse = Matrix(((1.0, -0.0, 0.0, -0.0), (-0.0, 1.0, -0.0, 4.0), (0.0, -0.0, 1.0, -0.0), (-0.0, 0.0, -0.0, 1.0)))
ob_bloco_stone_arch_1236_3631_z33.location = (0.5, -4.325, 2.94)
ob_bloco_stone_wall_1237_3631_z10.parent = ob_parede_externa_norte_y3631_x1232_1239
ob_bloco_stone_wall_1237_3631_z10.matrix_parent_inverse = Matrix(((1.0, -0.0, 0.0, -0.0), (-0.0, 1.0, -0.0, 4.0), (0.0, -0.0, 1.0, -0.0), (-0.0, 0.0, -0.0, 1.0)))
ob_bloco_stone_wall_1237_3631_z10.location = (1.5, -4.325, 1.2)
ob_bloco_stone_wall_1237_3631_z30.parent = ob_parede_externa_norte_y3631_x1232_1239
ob_bloco_stone_wall_1237_3631_z30.matrix_parent_inverse = Matrix(((1.0, -0.0, 0.0, -0.0), (-0.0, 1.0, -0.0, 4.0), (0.0, -0.0, 1.0, -0.0), (-0.0, 0.0, -0.0, 1.0)))
ob_bloco_stone_wall_1237_3631_z30.location = (1.5, -4.325, 2.58)
ob_bloco_stone_wall_1238_3631_z10.parent = ob_parede_externa_norte_y3631_x1232_1239
ob_bloco_stone_wall_1238_3631_z10.matrix_parent_inverse = Matrix(((1.0, -0.0, 0.0, -0.0), (-0.0, 1.0, -0.0, 4.0), (0.0, -0.0, 1.0, -0.0), (-0.0, 0.0, -0.0, 1.0)))
ob_bloco_stone_wall_1238_3631_z10.location = (2.5, -4.325, 1.2)
ob_bloco_stone_wall_1238_3631_z30.parent = ob_parede_externa_norte_y3631_x1232_1239
ob_bloco_stone_wall_1238_3631_z30.matrix_parent_inverse = Matrix(((1.0, -0.0, 0.0, -0.0), (-0.0, 1.0, -0.0, 4.0), (0.0, -0.0, 1.0, -0.0), (-0.0, 0.0, -0.0, 1.0)))
ob_bloco_stone_wall_1238_3631_z30.location = (2.5, -4.325, 2.58)
ob_bloco_stone_wall_1239_3631_z10.parent = ob_parede_externa_norte_y3631_x1232_1239
ob_bloco_stone_wall_1239_3631_z10.matrix_parent_inverse = Matrix(((1.0, -0.0, 0.0, -0.0), (-0.0, 1.0, -0.0, 4.0), (0.0, -0.0, 1.0, -0.0), (-0.0, 0.0, -0.0, 1.0)))
ob_bloco_stone_wall_1239_3631_z10.location = (3.5, -4.325, 1.2)
ob_bloco_stone_wall_1239_3631_z30.parent = ob_parede_externa_norte_y3631_x1232_1239
ob_bloco_stone_wall_1239_3631_z30.matrix_parent_inverse = Matrix(((1.0, -0.0, 0.0, -0.0), (-0.0, 1.0, -0.0, 4.0), (0.0, -0.0, 1.0, -0.0), (-0.0, 0.0, -0.0, 1.0)))
ob_bloco_stone_wall_1239_3631_z30.location = (3.5, -4.325, 2.58)
ob_bloco_stone_pillar_1239_3631_z33.parent = ob_parede_externa_norte_y3631_x1232_1239
ob_bloco_stone_pillar_1239_3631_z33.matrix_parent_inverse = Matrix(((1.0, -0.0, 0.0, -0.0), (-0.0, 1.0, -0.0, 4.0), (0.0, -0.0, 1.0, -0.0), (-0.0, 0.0, -0.0, 1.0)))
ob_bloco_stone_pillar_1239_3631_z33.location = (3.5, -4.325, 3.96)
ob_parede_externa_sul_y3639_x1239_1239.location = (3.5, 4.0, 2.76)
ob_parede_externa_sul_y3639_x1239_1239.empty_display_type = 'CUBE'
ob_bloco_stone_pillar_1239_3639_z33.parent = ob_parede_externa_sul_y3639_x1239_1239
ob_bloco_stone_pillar_1239_3639_z33.matrix_parent_inverse = Matrix(((1.0, -0.0, 0.0, -3.5), (-0.0, 1.0, -0.0, -4.0), (0.0, -0.0, 1.0, -2.76), (-0.0, 0.0, -0.0, 1.0)))
ob_bloco_stone_pillar_1239_3639_z33.location = (3.5, 3.675, 3.96)
ob_parede_externa_leste_x1239_y3632_3639.location = (3.5, 0.5, 0.0)
ob_parede_externa_leste_x1239_y3632_3639.empty_display_type = 'CUBE'
ob_bloco_stone_wall_1239_3632_z10.parent = ob_parede_externa_leste_x1239_y3632_3639
ob_bloco_stone_wall_1239_3632_z10.matrix_parent_inverse = Matrix(((1.0, -0.0, 0.0, -3.5), (-0.0, 1.0, -0.0, -0.5), (0.0, -0.0, 1.0, -0.0), (-0.0, 0.0, -0.0, 1.0)))
ob_bloco_stone_wall_1239_3632_z10.location = (3.175, -3.0, 1.2)
ob_bloco_stone_wall_1239_3632_z30.parent = ob_parede_externa_leste_x1239_y3632_3639
ob_bloco_stone_wall_1239_3632_z30.matrix_parent_inverse = Matrix(((1.0, -0.0, 0.0, -3.5), (-0.0, 1.0, -0.0, -0.5), (0.0, -0.0, 1.0, -0.0), (-0.0, 0.0, -0.0, 1.0)))
ob_bloco_stone_wall_1239_3632_z30.location = (3.175, -3.0, 2.58)
ob_bloco_stone_wall_1239_3633_z10.parent = ob_parede_externa_leste_x1239_y3632_3639
ob_bloco_stone_wall_1239_3633_z10.matrix_parent_inverse = Matrix(((1.0, -0.0, 0.0, -3.5), (-0.0, 1.0, -0.0, -0.5), (0.0, -0.0, 1.0, -0.0), (-0.0, 0.0, -0.0, 1.0)))
ob_bloco_stone_wall_1239_3633_z10.location = (3.175, -2.0, 1.2)
ob_bloco_stone_wall_1239_3633_z30.parent = ob_parede_externa_leste_x1239_y3632_3639
ob_bloco_stone_wall_1239_3633_z30.matrix_parent_inverse = Matrix(((1.0, -0.0, 0.0, -3.5), (-0.0, 1.0, -0.0, -0.5), (0.0, -0.0, 1.0, -0.0), (-0.0, 0.0, -0.0, 1.0)))
ob_bloco_stone_wall_1239_3633_z30.location = (3.175, -2.0, 2.58)
ob_bloco_stone_wall_1239_3634_z10.parent = ob_parede_externa_leste_x1239_y3632_3639
ob_bloco_stone_wall_1239_3634_z10.matrix_parent_inverse = Matrix(((1.0, -0.0, 0.0, -3.5), (-0.0, 1.0, -0.0, -0.5), (0.0, -0.0, 1.0, -0.0), (-0.0, 0.0, -0.0, 1.0)))
ob_bloco_stone_wall_1239_3634_z10.location = (3.175, -1.0, 1.2)
ob_bloco_stone_wall_1239_3634_z30.parent = ob_parede_externa_leste_x1239_y3632_3639
ob_bloco_stone_wall_1239_3634_z30.matrix_parent_inverse = Matrix(((1.0, -0.0, 0.0, -3.5), (-0.0, 1.0, -0.0, -0.5), (0.0, -0.0, 1.0, -0.0), (-0.0, 0.0, -0.0, 1.0)))
ob_bloco_stone_wall_1239_3634_z30.location = (3.175, -1.0, 2.58)
ob_bloco_stone_arch_1239_3634_z33.parent = ob_parede_externa_leste_x1239_y3632_3639
ob_bloco_stone_arch_1239_3634_z33.matrix_parent_inverse = Matrix(((1.0, -0.0, 0.0, -3.5), (-0.0, 1.0, -0.0, -0.5), (0.0, -0.0, 1.0, -0.0), (-0.0, 0.0, -0.0, 1.0)))
ob_bloco_stone_arch_1239_3634_z33.location = (3.175, -1.0, 2.94)
ob_bloco_stone_wall_1239_3635_z10.parent = ob_parede_externa_leste_x1239_y3632_3639
ob_bloco_stone_wall_1239_3635_z10.matrix_parent_inverse = Matrix(((1.0, -0.0, 0.0, -3.5), (-0.0, 1.0, -0.0, -0.5), (0.0, -0.0, 1.0, -0.0), (-0.0, 0.0, -0.0, 1.0)))
ob_bloco_stone_wall_1239_3635_z10.location = (3.175, 0.0, 1.2)
ob_bloco_stone_wall_1239_3635_z30.parent = ob_parede_externa_leste_x1239_y3632_3639
ob_bloco_stone_wall_1239_3635_z30.matrix_parent_inverse = Matrix(((1.0, -0.0, 0.0, -3.5), (-0.0, 1.0, -0.0, -0.5), (0.0, -0.0, 1.0, -0.0), (-0.0, 0.0, -0.0, 1.0)))
ob_bloco_stone_wall_1239_3635_z30.location = (3.175, 0.0, 2.58)
ob_bloco_stone_wall_1239_3635_z33.parent = ob_parede_externa_leste_x1239_y3632_3639
ob_bloco_stone_wall_1239_3635_z33.matrix_parent_inverse = Matrix(((1.0, -0.0, 0.0, -3.5), (-0.0, 1.0, -0.0, -0.5), (0.0, -0.0, 1.0, -0.0), (-0.0, 0.0, -0.0, 1.0)))
ob_bloco_stone_wall_1239_3635_z33.location = (3.175, 0.0, 2.94)
ob_bloco_stone_wall_1239_3636_z10.parent = ob_parede_externa_leste_x1239_y3632_3639
ob_bloco_stone_wall_1239_3636_z10.matrix_parent_inverse = Matrix(((1.0, -0.0, 0.0, -3.5), (-0.0, 1.0, -0.0, -0.5), (0.0, -0.0, 1.0, -0.0), (-0.0, 0.0, -0.0, 1.0)))
ob_bloco_stone_wall_1239_3636_z10.location = (3.175, 1.0, 1.2)
ob_bloco_stone_wall_1239_3636_z30.parent = ob_parede_externa_leste_x1239_y3632_3639
ob_bloco_stone_wall_1239_3636_z30.matrix_parent_inverse = Matrix(((1.0, -0.0, 0.0, -3.5), (-0.0, 1.0, -0.0, -0.5), (0.0, -0.0, 1.0, -0.0), (-0.0, 0.0, -0.0, 1.0)))
ob_bloco_stone_wall_1239_3636_z30.location = (3.175, 1.0, 2.58)
ob_bloco_stone_arch_1239_3636_z33.parent = ob_parede_externa_leste_x1239_y3632_3639
ob_bloco_stone_arch_1239_3636_z33.matrix_parent_inverse = Matrix(((1.0, -0.0, 0.0, -3.5), (-0.0, 1.0, -0.0, -0.5), (0.0, -0.0, 1.0, -0.0), (-0.0, 0.0, -0.0, 1.0)))
ob_bloco_stone_arch_1239_3636_z33.location = (3.175, 1.0, 2.94)
ob_bloco_stone_wall_1239_3637_z10.parent = ob_parede_externa_leste_x1239_y3632_3639
ob_bloco_stone_wall_1239_3637_z10.matrix_parent_inverse = Matrix(((1.0, -0.0, 0.0, -3.5), (-0.0, 1.0, -0.0, -0.5), (0.0, -0.0, 1.0, -0.0), (-0.0, 0.0, -0.0, 1.0)))
ob_bloco_stone_wall_1239_3637_z10.location = (3.175, 2.0, 1.2)
ob_bloco_stone_wall_1239_3637_z30.parent = ob_parede_externa_leste_x1239_y3632_3639
ob_bloco_stone_wall_1239_3637_z30.matrix_parent_inverse = Matrix(((1.0, -0.0, 0.0, -3.5), (-0.0, 1.0, -0.0, -0.5), (0.0, -0.0, 1.0, -0.0), (-0.0, 0.0, -0.0, 1.0)))
ob_bloco_stone_wall_1239_3637_z30.location = (3.175, 2.0, 2.58)
ob_bloco_stone_wall_1239_3638_z10.parent = ob_parede_externa_leste_x1239_y3632_3639
ob_bloco_stone_wall_1239_3638_z10.matrix_parent_inverse = Matrix(((1.0, -0.0, 0.0, -3.5), (-0.0, 1.0, -0.0, -0.5), (0.0, -0.0, 1.0, -0.0), (-0.0, 0.0, -0.0, 1.0)))
ob_bloco_stone_wall_1239_3638_z10.location = (3.175, 3.0, 1.2)
ob_bloco_stone_wall_1239_3638_z30.parent = ob_parede_externa_leste_x1239_y3632_3639
ob_bloco_stone_wall_1239_3638_z30.matrix_parent_inverse = Matrix(((1.0, -0.0, 0.0, -3.5), (-0.0, 1.0, -0.0, -0.5), (0.0, -0.0, 1.0, -0.0), (-0.0, 0.0, -0.0, 1.0)))
ob_bloco_stone_wall_1239_3638_z30.location = (3.175, 3.0, 2.58)
ob_bloco_stone_wall_1239_3639_z10.parent = ob_parede_externa_leste_x1239_y3632_3639
ob_bloco_stone_wall_1239_3639_z10.matrix_parent_inverse = Matrix(((1.0, -0.0, 0.0, -3.5), (-0.0, 1.0, -0.0, -0.5), (0.0, -0.0, 1.0, -0.0), (-0.0, 0.0, -0.0, 1.0)))
ob_bloco_stone_wall_1239_3639_z10.location = (3.175, 4.0, 1.2)
ob_bloco_stone_wall_1239_3639_z30.parent = ob_parede_externa_leste_x1239_y3632_3639
ob_bloco_stone_wall_1239_3639_z30.matrix_parent_inverse = Matrix(((1.0, -0.0, 0.0, -3.5), (-0.0, 1.0, -0.0, -0.5), (0.0, -0.0, 1.0, -0.0), (-0.0, 0.0, -0.0, 1.0)))
ob_bloco_stone_wall_1239_3639_z30.location = (3.175, 4.0, 2.58)
ob_pisos_lajes.location = (0.0, 0.0, 0.0)
ob_pisos_lajes.empty_display_type = 'CUBE'
ob_piso_stone_1232_3633_z10.parent = ob_pisos_lajes
ob_piso_stone_1232_3633_z10.location = (-3.5, -2.0, -0.05)
ob_piso_stone_1232_3634_z10.parent = ob_pisos_lajes
ob_piso_stone_1232_3634_z10.location = (-3.5, -1.0, -0.05)
ob_escadas_corrim_os.location = (0.0, 0.0, 0.0)
ob_escadas_corrim_os.empty_display_type = 'CUBE'
ob_degrau_1232_3632_z10.parent = ob_escadas_corrim_os
ob_degrau_1232_3632_z10.location = (-3.5, -3.0, 0.125)
ob_degrau_1233_3632_z10.parent = ob_escadas_corrim_os
ob_degrau_1233_3632_z10.location = (-2.5, -3.0, 0.125)
ob_degrau_1233_3633_z10.parent = ob_escadas_corrim_os
ob_degrau_1233_3633_z10.location = (-2.5, -2.0, 0.125)
ob_degrau_1233_3634_z10.parent = ob_escadas_corrim_os
ob_degrau_1233_3634_z10.location = (-2.5, -1.0, 0.125)
ob_degrau_1232_3635_z10.parent = ob_escadas_corrim_os
ob_degrau_1232_3635_z10.location = (-3.5, 0.0, 0.125)
ob_degrau_1233_3635_z10.parent = ob_escadas_corrim_os
ob_degrau_1233_3635_z10.location = (-2.5, 0.0, 0.125)
ob_moveis_decoracoes.location = (0.0, 0.0, 0.0)
ob_moveis_decoracoes.empty_display_type = 'CUBE'
ob_movel_humility_1232_3633_z15.parent = ob_moveis_decoracoes
ob_movel_humility_1232_3633_z15.location = (-3.5, -2.0, 0.66)
ob_movel_humility_1232_3634_z15.parent = ob_moveis_decoracoes
ob_movel_humility_1232_3634_z15.location = (-3.5, -1.0, 0.66)

# ---- collection membership
col_01_paredes_externas.objects.link(ob_parede_externa_norte_y3631_x1232_1239)
col_01_paredes_externas.objects.link(ob_bloco_stone_wall_1232_3631_z10)
col_01_paredes_externas.objects.link(ob_bloco_stone_wall_1232_3631_z30)
col_01_paredes_externas.objects.link(ob_bloco_stone_wall_1233_3631_z10)
col_01_paredes_externas.objects.link(ob_bloco_stone_wall_1233_3631_z30)
col_01_paredes_externas.objects.link(ob_bloco_stone_wall_1234_3631_z10)
col_01_paredes_externas.objects.link(ob_bloco_stone_wall_1234_3631_z30)
col_01_paredes_externas.objects.link(ob_bloco_stone_arch_1234_3631_z33)
col_01_paredes_externas.objects.link(ob_bloco_stone_wall_1235_3631_z10)
col_01_paredes_externas.objects.link(ob_bloco_stone_wall_1235_3631_z30)
col_01_paredes_externas.objects.link(ob_bloco_stone_wall_1235_3631_z33)
col_01_paredes_externas.objects.link(ob_bloco_stone_wall_1236_3631_z10)
col_01_paredes_externas.objects.link(ob_bloco_stone_wall_1236_3631_z30)
col_01_paredes_externas.objects.link(ob_bloco_stone_arch_1236_3631_z33)
col_01_paredes_externas.objects.link(ob_bloco_stone_wall_1237_3631_z10)
col_01_paredes_externas.objects.link(ob_bloco_stone_wall_1237_3631_z30)
col_01_paredes_externas.objects.link(ob_bloco_stone_wall_1238_3631_z10)
col_01_paredes_externas.objects.link(ob_bloco_stone_wall_1238_3631_z30)
col_01_paredes_externas.objects.link(ob_bloco_stone_wall_1239_3631_z10)
col_01_paredes_externas.objects.link(ob_bloco_stone_wall_1239_3631_z30)
col_01_paredes_externas.objects.link(ob_bloco_stone_pillar_1239_3631_z33)
col_01_paredes_externas.objects.link(ob_parede_externa_sul_y3639_x1239_1239)
col_01_paredes_externas.objects.link(ob_bloco_stone_pillar_1239_3639_z33)
col_01_paredes_externas.objects.link(ob_parede_externa_leste_x1239_y3632_3639)
col_01_paredes_externas.objects.link(ob_bloco_stone_wall_1239_3632_z10)
col_01_paredes_externas.objects.link(ob_bloco_stone_wall_1239_3632_z30)
col_01_paredes_externas.objects.link(ob_bloco_stone_wall_1239_3633_z10)
col_01_paredes_externas.objects.link(ob_bloco_stone_wall_1239_3633_z30)
col_01_paredes_externas.objects.link(ob_bloco_stone_wall_1239_3634_z10)
col_01_paredes_externas.objects.link(ob_bloco_stone_wall_1239_3634_z30)
col_01_paredes_externas.objects.link(ob_bloco_stone_arch_1239_3634_z33)
col_01_paredes_externas.objects.link(ob_bloco_stone_wall_1239_3635_z10)
col_01_paredes_externas.objects.link(ob_bloco_stone_wall_1239_3635_z30)
col_01_paredes_externas.objects.link(ob_bloco_stone_wall_1239_3635_z33)
col_01_paredes_externas.objects.link(ob_bloco_stone_wall_1239_3636_z10)
col_01_paredes_externas.objects.link(ob_bloco_stone_wall_1239_3636_z30)
col_01_paredes_externas.objects.link(ob_bloco_stone_arch_1239_3636_z33)
col_01_paredes_externas.objects.link(ob_bloco_stone_wall_1239_3637_z10)
col_01_paredes_externas.objects.link(ob_bloco_stone_wall_1239_3637_z30)
col_01_paredes_externas.objects.link(ob_bloco_stone_wall_1239_3638_z10)
col_01_paredes_externas.objects.link(ob_bloco_stone_wall_1239_3638_z30)
col_01_paredes_externas.objects.link(ob_bloco_stone_wall_1239_3639_z10)
col_01_paredes_externas.objects.link(ob_bloco_stone_wall_1239_3639_z30)
col_03_pisos_escadas.objects.link(ob_pisos_lajes)
col_03_pisos_escadas.objects.link(ob_piso_stone_1232_3633_z10)
col_03_pisos_escadas.objects.link(ob_piso_stone_1232_3634_z10)
col_03_pisos_escadas.objects.link(ob_escadas_corrim_os)
col_03_pisos_escadas.objects.link(ob_degrau_1232_3632_z10)
col_03_pisos_escadas.objects.link(ob_degrau_1233_3632_z10)
col_03_pisos_escadas.objects.link(ob_degrau_1233_3633_z10)
col_03_pisos_escadas.objects.link(ob_degrau_1233_3634_z10)
col_03_pisos_escadas.objects.link(ob_degrau_1232_3635_z10)
col_03_pisos_escadas.objects.link(ob_degrau_1233_3635_z10)
col_04_moveis_decoracoes.objects.link(ob_moveis_decoracoes)
col_04_moveis_decoracoes.objects.link(ob_movel_humility_1232_3633_z15)
col_04_moveis_decoracoes.objects.link(ob_movel_humility_1232_3634_z15)

# ---- scene / render settings (as saved in the file)
scene.frame_start = 1; scene.frame_end = 250; scene.frame_set(1)
scene.render.engine = 'BLENDER_EEVEE_NEXT'
scene.render.bake_bias = 0.0
scene.render.bake_samples = 0
scene.cycles.sampling_pattern = 'TABULATED_SOBOL'
scene.eevee.use_volume_custom_range = False
bpy.context.view_layer.update()

# ---- added for rendering (the .blend has no active camera and no usable light): camera, sun + grey world if the file has none
cam_auto = bpy.data.cameras.new('AutoCamera')
cam_auto.lens = 50.0
cam_auto.sensor_width = 36.0
cam_auto.clip_end = 1000.0
ob_auto_camera = bpy.data.objects.new('AutoCamera', cam_auto)
scene.collection.objects.link(ob_auto_camera)
ob_auto_camera.location = (12.1577, -14.5893, 12.2562)
ob_auto_camera.rotation_euler = (1.09748, -7.21219e-08, 0.694738)
scene.camera = ob_auto_camera
light_auto_sun = bpy.data.lights.new('AutoSun', 'SUN')
light_auto_sun.energy = 3.0
light_auto_sun.angle = 0.0523599
ob_auto_sun = bpy.data.objects.new('AutoSun', light_auto_sun)
scene.collection.objects.link(ob_auto_sun)
ob_auto_sun.rotation_euler = (0.872665, 0.174533, 0.523599)
if scene.world is None:
    world_auto = bpy.data.worlds.new('AutoWorld')
    world_auto.color = (0.3, 0.3, 0.3)
    scene.world = world_auto
bpy.context.view_layer.update()
